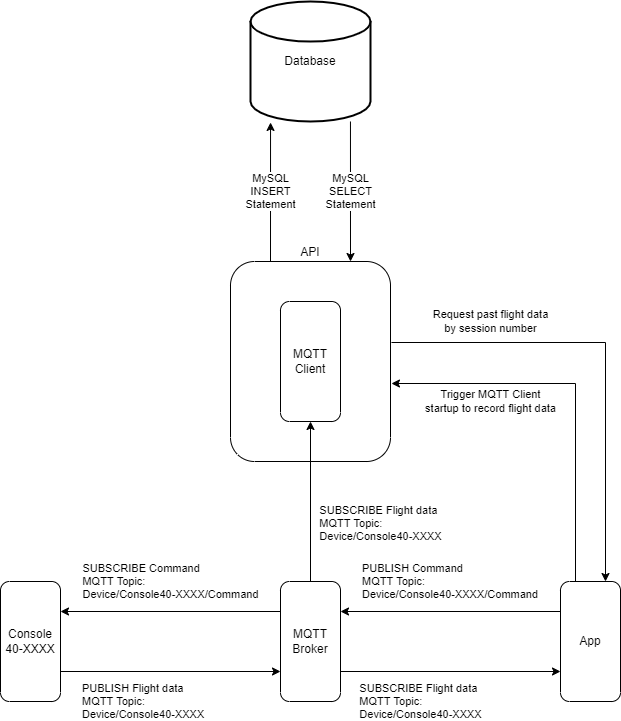

The diagram above was exported from draw.io. Its source (the exported page's mxGraphModel, read from the mxfile embedded in the PNG):
<mxGraphModel dx="1020" dy="1127" grid="1" gridSize="10" guides="1" tooltips="1" connect="1" arrows="1" fold="1" page="1" pageScale="1" pageWidth="1169" pageHeight="827" math="0" shadow="0">
  <root>
    <mxCell id="WIyWlLk6GJQsqaUBKTNV-0" />
    <mxCell id="WIyWlLk6GJQsqaUBKTNV-1" parent="WIyWlLk6GJQsqaUBKTNV-0" />
    <mxCell id="c7yZTdCZoGmu0Bd0JZ15-4" value="PUBLISH Flight data&lt;br&gt;MQTT Topic:&lt;br&gt;&lt;div&gt;Device/Console40-XXXX&lt;/div&gt;" style="edgeStyle=orthogonalEdgeStyle;rounded=0;orthogonalLoop=1;jettySize=auto;html=1;exitX=0.25;exitY=1;exitDx=0;exitDy=0;entryX=0.25;entryY=0;entryDx=0;entryDy=0;align=left;" parent="WIyWlLk6GJQsqaUBKTNV-1" source="c7yZTdCZoGmu0Bd0JZ15-1" target="c7yZTdCZoGmu0Bd0JZ15-0" edge="1">
      <mxGeometry x="0.8182" y="90" relative="1" as="geometry">
        <mxPoint as="offset" />
      </mxGeometry>
    </mxCell>
    <mxCell id="c7yZTdCZoGmu0Bd0JZ15-0" value="Console 40-XXXX" style="rounded=1;whiteSpace=wrap;html=1;direction=south;" parent="WIyWlLk6GJQsqaUBKTNV-1" vertex="1">
      <mxGeometry x="210" y="640" width="60" height="120" as="geometry" />
    </mxCell>
    <mxCell id="c7yZTdCZoGmu0Bd0JZ15-5" value="&lt;div style=&quot;text-align: left&quot;&gt;SUBSCRIBE Command&lt;/div&gt;&lt;div style=&quot;text-align: left&quot;&gt;MQTT Topic:&lt;/div&gt;&lt;div style=&quot;text-align: left&quot;&gt;Device/Console40-XXXX/Command&lt;/div&gt;" style="edgeStyle=orthogonalEdgeStyle;rounded=0;orthogonalLoop=1;jettySize=auto;html=1;exitX=0.75;exitY=0;exitDx=0;exitDy=0;entryX=0.75;entryY=1;entryDx=0;entryDy=0;" parent="WIyWlLk6GJQsqaUBKTNV-1" source="c7yZTdCZoGmu0Bd0JZ15-0" target="c7yZTdCZoGmu0Bd0JZ15-1" edge="1">
      <mxGeometry y="90" relative="1" as="geometry">
        <mxPoint as="offset" />
      </mxGeometry>
    </mxCell>
    <mxCell id="c7yZTdCZoGmu0Bd0JZ15-8" value="&lt;div style=&quot;text-align: left&quot;&gt;SUBSCRIBE Flight data&lt;/div&gt;&lt;div style=&quot;text-align: left&quot;&gt;MQTT Topic:&lt;/div&gt;&lt;div style=&quot;text-align: left&quot;&gt;Device/Console40-XXXX&lt;/div&gt;" style="edgeStyle=orthogonalEdgeStyle;rounded=0;orthogonalLoop=1;jettySize=auto;html=1;exitX=0.75;exitY=0;exitDx=0;exitDy=0;entryX=0.75;entryY=1;entryDx=0;entryDy=0;" parent="WIyWlLk6GJQsqaUBKTNV-1" source="c7yZTdCZoGmu0Bd0JZ15-1" target="c7yZTdCZoGmu0Bd0JZ15-6" edge="1">
      <mxGeometry x="-0.2727" y="-30" relative="1" as="geometry">
        <mxPoint as="offset" />
      </mxGeometry>
    </mxCell>
    <mxCell id="c7yZTdCZoGmu0Bd0JZ15-1" value="MQTT Broker" style="rounded=1;whiteSpace=wrap;html=1;direction=south;" parent="WIyWlLk6GJQsqaUBKTNV-1" vertex="1">
      <mxGeometry x="490" y="640" width="60" height="120" as="geometry" />
    </mxCell>
    <mxCell id="c7yZTdCZoGmu0Bd0JZ15-7" value="PUBLISH Command&lt;br&gt;MQTT Topic:&lt;br&gt;Device/Console40-XXXX/Command" style="edgeStyle=orthogonalEdgeStyle;rounded=0;orthogonalLoop=1;jettySize=auto;html=1;exitX=0.25;exitY=1;exitDx=0;exitDy=0;entryX=0.25;entryY=0;entryDx=0;entryDy=0;align=left;" parent="WIyWlLk6GJQsqaUBKTNV-1" source="c7yZTdCZoGmu0Bd0JZ15-6" target="c7yZTdCZoGmu0Bd0JZ15-1" edge="1">
      <mxGeometry x="0.8182" y="-30" relative="1" as="geometry">
        <mxPoint as="offset" />
      </mxGeometry>
    </mxCell>
    <mxCell id="c7yZTdCZoGmu0Bd0JZ15-19" value="Request past flight data&lt;br&gt;by session number" style="edgeStyle=orthogonalEdgeStyle;rounded=0;orthogonalLoop=1;jettySize=auto;html=1;exitX=0;exitY=0.25;exitDx=0;exitDy=0;entryX=0.405;entryY=-0.006;entryDx=0;entryDy=0;entryPerimeter=0;endArrow=none;endFill=0;startArrow=classic;startFill=1;" parent="WIyWlLk6GJQsqaUBKTNV-1" source="c7yZTdCZoGmu0Bd0JZ15-6" target="c7yZTdCZoGmu0Bd0JZ15-10" edge="1">
      <mxGeometry x="0.5628" y="-21" relative="1" as="geometry">
        <mxPoint as="offset" />
        <mxPoint x="815" y="280" as="targetPoint" />
      </mxGeometry>
    </mxCell>
    <mxCell id="c7yZTdCZoGmu0Bd0JZ15-6" value="App" style="rounded=1;whiteSpace=wrap;html=1;direction=south;" parent="WIyWlLk6GJQsqaUBKTNV-1" vertex="1">
      <mxGeometry x="770" y="640" width="60" height="120" as="geometry" />
    </mxCell>
    <mxCell id="c7yZTdCZoGmu0Bd0JZ15-9" value="Database" style="strokeWidth=2;html=1;shape=mxgraph.flowchart.database;whiteSpace=wrap;" parent="WIyWlLk6GJQsqaUBKTNV-1" vertex="1">
      <mxGeometry x="460" y="60" width="120" height="120" as="geometry" />
    </mxCell>
    <mxCell id="x7FtT5WNFWxyQnb7TzN8-3" value="MySQL&lt;br&gt;INSERT&lt;br&gt;Statement" style="edgeStyle=orthogonalEdgeStyle;rounded=0;orthogonalLoop=1;jettySize=auto;html=1;exitX=0;exitY=0.75;exitDx=0;exitDy=0;entryX=0.167;entryY=1.008;entryDx=0;entryDy=0;entryPerimeter=0;" edge="1" parent="WIyWlLk6GJQsqaUBKTNV-1" source="c7yZTdCZoGmu0Bd0JZ15-10" target="c7yZTdCZoGmu0Bd0JZ15-9">
      <mxGeometry relative="1" as="geometry" />
    </mxCell>
    <mxCell id="x7FtT5WNFWxyQnb7TzN8-4" value="MySQL&lt;br&gt;SELECT&lt;br&gt;Statement" style="edgeStyle=orthogonalEdgeStyle;rounded=0;orthogonalLoop=1;jettySize=auto;html=1;exitX=0;exitY=0.25;exitDx=0;exitDy=0;entryX=0.833;entryY=1;entryDx=0;entryDy=0;entryPerimeter=0;startArrow=classic;startFill=1;endArrow=none;endFill=0;" edge="1" parent="WIyWlLk6GJQsqaUBKTNV-1" source="c7yZTdCZoGmu0Bd0JZ15-10" target="c7yZTdCZoGmu0Bd0JZ15-9">
      <mxGeometry relative="1" as="geometry" />
    </mxCell>
    <mxCell id="c7yZTdCZoGmu0Bd0JZ15-10" value="API" style="rounded=1;whiteSpace=wrap;html=1;direction=south;labelPosition=center;verticalLabelPosition=top;align=center;verticalAlign=bottom;" parent="WIyWlLk6GJQsqaUBKTNV-1" vertex="1">
      <mxGeometry x="440" y="320" width="160" height="200" as="geometry" />
    </mxCell>
    <mxCell id="c7yZTdCZoGmu0Bd0JZ15-18" value="Trigger MQTT Client&lt;br&gt;startup to record flight data" style="edgeStyle=orthogonalEdgeStyle;rounded=0;orthogonalLoop=1;jettySize=auto;html=1;exitX=0.61;exitY=-0.006;exitDx=0;exitDy=0;entryX=0;entryY=0.75;entryDx=0;entryDy=0;exitPerimeter=0;startArrow=classic;startFill=1;endArrow=none;endFill=0;" parent="WIyWlLk6GJQsqaUBKTNV-1" source="c7yZTdCZoGmu0Bd0JZ15-10" target="c7yZTdCZoGmu0Bd0JZ15-6" edge="1">
      <mxGeometry x="-0.4815" y="-18" relative="1" as="geometry">
        <mxPoint as="offset" />
        <mxPoint x="785" y="280" as="sourcePoint" />
      </mxGeometry>
    </mxCell>
    <mxCell id="x7FtT5WNFWxyQnb7TzN8-1" value="MQTT Client" style="rounded=1;whiteSpace=wrap;html=1;direction=south;" vertex="1" parent="WIyWlLk6GJQsqaUBKTNV-1">
      <mxGeometry x="490" y="360" width="60" height="120" as="geometry" />
    </mxCell>
    <mxCell id="c7yZTdCZoGmu0Bd0JZ15-11" value="&lt;div style=&quot;text-align: left&quot;&gt;SUBSCRIBE Flight data&lt;/div&gt;&lt;div style=&quot;text-align: left&quot;&gt;MQTT Topic:&lt;/div&gt;&lt;div style=&quot;text-align: left&quot;&gt;Device/Console40-XXXX&lt;/div&gt;" style="edgeStyle=orthogonalEdgeStyle;rounded=0;orthogonalLoop=1;jettySize=auto;html=1;exitX=0;exitY=0.5;exitDx=0;exitDy=0;entryX=1;entryY=0.5;entryDx=0;entryDy=0;" parent="WIyWlLk6GJQsqaUBKTNV-1" source="c7yZTdCZoGmu0Bd0JZ15-1" target="x7FtT5WNFWxyQnb7TzN8-1" edge="1">
      <mxGeometry x="-0.2771" y="-70" relative="1" as="geometry">
        <mxPoint as="offset" />
      </mxGeometry>
    </mxCell>
  </root>
</mxGraphModel>